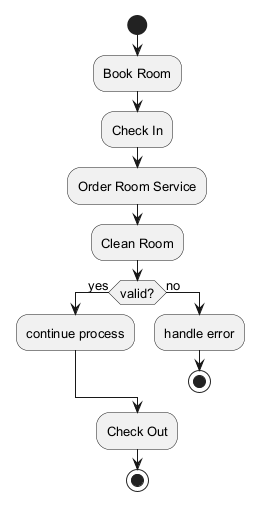

The diagram above was rendered by PlantUML. Its source (embedded in the PNG):
@startuml
skinparam backgroundColor #FFFFFF
skinparam classBackgroundColor #F1F8E9
skinparam classBorderColor #33691E
skinparam defaultFontSize 13
start
:Book Room;
:Check In;
:Order Room Service;
:Clean Room;
if (valid?) then (yes)
:continue process;
else (no)
:handle error;
stop
endif
:Check Out;
stop
@enduml